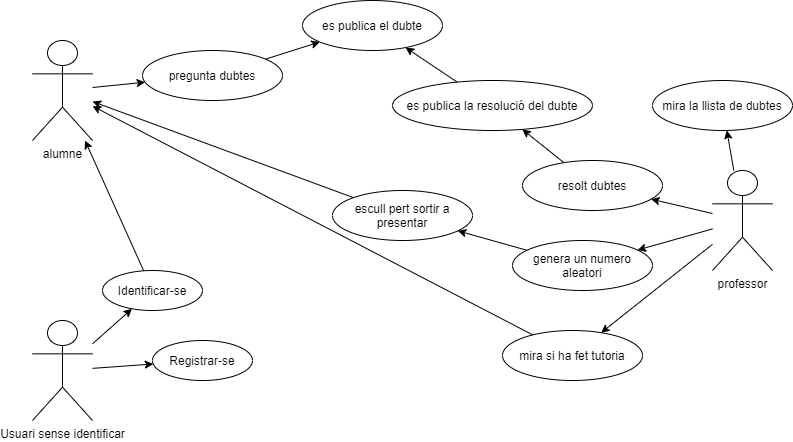

The diagram above was exported from draw.io. Its source (the exported page's mxGraphModel, read from the mxfile embedded in the PNG):
<mxGraphModel dx="756" dy="575" grid="1" gridSize="10" guides="1" tooltips="1" connect="1" arrows="1" fold="1" page="1" pageScale="1" pageWidth="827" pageHeight="1169" math="0" shadow="0">
  <root>
    <mxCell id="0" />
    <mxCell id="1" parent="0" />
    <mxCell id="4" style="edgeStyle=none;html=1;" edge="1" parent="1" source="2" target="3">
      <mxGeometry relative="1" as="geometry" />
    </mxCell>
    <mxCell id="7" style="edgeStyle=none;html=1;" edge="1" parent="1" source="2" target="5">
      <mxGeometry relative="1" as="geometry" />
    </mxCell>
    <mxCell id="2" value="Usuari sense identificar" style="shape=umlActor;verticalLabelPosition=bottom;verticalAlign=top;html=1;" vertex="1" parent="1">
      <mxGeometry x="40" y="360" width="60" height="100" as="geometry" />
    </mxCell>
    <mxCell id="33" style="edgeStyle=none;html=1;" edge="1" parent="1" source="3" target="8">
      <mxGeometry relative="1" as="geometry" />
    </mxCell>
    <mxCell id="3" value="Identificar-se" style="ellipse;whiteSpace=wrap;html=1;" vertex="1" parent="1">
      <mxGeometry x="110" y="310" width="100" height="40" as="geometry" />
    </mxCell>
    <mxCell id="5" value="Registrar-se" style="ellipse;whiteSpace=wrap;html=1;" vertex="1" parent="1">
      <mxGeometry x="160" y="380" width="100" height="40" as="geometry" />
    </mxCell>
    <mxCell id="11" style="edgeStyle=none;html=1;" edge="1" parent="1" source="8" target="10">
      <mxGeometry relative="1" as="geometry" />
    </mxCell>
    <mxCell id="8" value="alumne" style="shape=umlActor;verticalLabelPosition=bottom;verticalAlign=top;html=1;" vertex="1" parent="1">
      <mxGeometry x="40" y="80" width="60" height="100" as="geometry" />
    </mxCell>
    <mxCell id="15" style="edgeStyle=none;html=1;" edge="1" parent="1" source="9" target="18">
      <mxGeometry relative="1" as="geometry" />
    </mxCell>
    <mxCell id="26" style="edgeStyle=none;html=1;" edge="1" parent="1" source="9" target="25">
      <mxGeometry relative="1" as="geometry" />
    </mxCell>
    <mxCell id="31" style="edgeStyle=none;html=1;" edge="1" parent="1" source="9" target="30">
      <mxGeometry relative="1" as="geometry" />
    </mxCell>
    <mxCell id="9" value="professor" style="shape=umlActor;verticalLabelPosition=bottom;verticalAlign=top;html=1;" vertex="1" parent="1">
      <mxGeometry x="720" y="210" width="60" height="100" as="geometry" />
    </mxCell>
    <mxCell id="13" style="edgeStyle=none;html=1;" edge="1" parent="1" source="10" target="12">
      <mxGeometry relative="1" as="geometry" />
    </mxCell>
    <mxCell id="10" value="pregunta dubtes" style="ellipse;whiteSpace=wrap;html=1;" vertex="1" parent="1">
      <mxGeometry x="150" y="90" width="140" height="50" as="geometry" />
    </mxCell>
    <mxCell id="12" value="es publica el dubte" style="ellipse;whiteSpace=wrap;html=1;" vertex="1" parent="1">
      <mxGeometry x="310" y="40" width="140" height="50" as="geometry" />
    </mxCell>
    <mxCell id="23" style="edgeStyle=none;html=1;" edge="1" parent="1" source="14" target="22">
      <mxGeometry relative="1" as="geometry" />
    </mxCell>
    <mxCell id="14" value="resolt dubtes" style="ellipse;whiteSpace=wrap;html=1;" vertex="1" parent="1">
      <mxGeometry x="530" y="200" width="140" height="50" as="geometry" />
    </mxCell>
    <mxCell id="20" style="edgeStyle=none;html=1;" edge="1" parent="1" source="9" target="14">
      <mxGeometry relative="1" as="geometry" />
    </mxCell>
    <mxCell id="18" value="mira la llista de dubtes" style="ellipse;whiteSpace=wrap;html=1;" vertex="1" parent="1">
      <mxGeometry x="660" y="120" width="140" height="50" as="geometry" />
    </mxCell>
    <mxCell id="24" style="edgeStyle=none;html=1;" edge="1" parent="1" source="22" target="12">
      <mxGeometry relative="1" as="geometry" />
    </mxCell>
    <mxCell id="22" value="es publica la resolució del dubte" style="ellipse;whiteSpace=wrap;html=1;" vertex="1" parent="1">
      <mxGeometry x="400" y="120" width="200" height="50" as="geometry" />
    </mxCell>
    <mxCell id="28" style="edgeStyle=none;html=1;" edge="1" parent="1" source="25" target="27">
      <mxGeometry relative="1" as="geometry" />
    </mxCell>
    <mxCell id="25" value="genera un numero aleatori" style="ellipse;whiteSpace=wrap;html=1;" vertex="1" parent="1">
      <mxGeometry x="520" y="280" width="140" height="50" as="geometry" />
    </mxCell>
    <mxCell id="29" style="edgeStyle=none;html=1;" edge="1" parent="1" source="27" target="8">
      <mxGeometry relative="1" as="geometry" />
    </mxCell>
    <mxCell id="27" value="escull pert sortir a presentar" style="ellipse;whiteSpace=wrap;html=1;" vertex="1" parent="1">
      <mxGeometry x="340" y="230" width="140" height="50" as="geometry" />
    </mxCell>
    <mxCell id="32" style="edgeStyle=none;html=1;" edge="1" parent="1" source="30" target="8">
      <mxGeometry relative="1" as="geometry" />
    </mxCell>
    <mxCell id="30" value="mira si ha fet tutoria" style="ellipse;whiteSpace=wrap;html=1;" vertex="1" parent="1">
      <mxGeometry x="510" y="370" width="140" height="50" as="geometry" />
    </mxCell>
  </root>
</mxGraphModel>